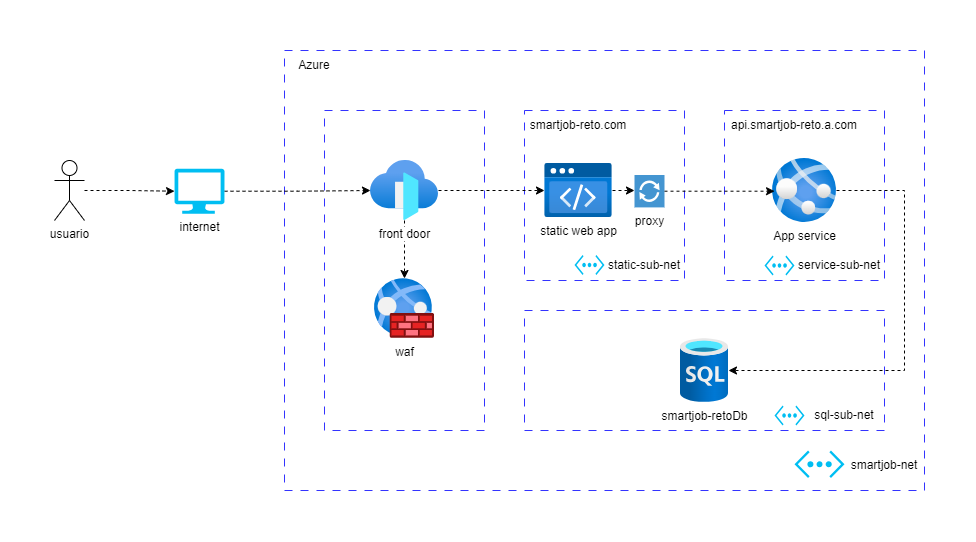

The diagram above was exported from draw.io. Its source (the exported page's mxGraphModel, read from the mxfile embedded in the PNG):
<mxGraphModel dx="1500" dy="887" grid="1" gridSize="10" guides="1" tooltips="1" connect="1" arrows="1" fold="1" page="1" pageScale="1" pageWidth="1169" pageHeight="827" math="0" shadow="0">
  <root>
    <mxCell id="0" />
    <mxCell id="1" parent="0" />
    <mxCell id="aujJO4oo_mH7PpNbpVd1-17" value="" style="rounded=0;whiteSpace=wrap;html=1;dashed=1;perimeterSpacing=1;strokeWidth=1;dashPattern=8 8;fillColor=none;strokeColor=#3333FF;" vertex="1" parent="1">
      <mxGeometry x="280" y="120" width="640" height="440" as="geometry" />
    </mxCell>
    <mxCell id="aujJO4oo_mH7PpNbpVd1-16" value="" style="rounded=0;whiteSpace=wrap;html=1;strokeColor=#3333FF;dashed=1;dashPattern=8 8;" vertex="1" parent="1">
      <mxGeometry x="520" y="380" width="360" height="120" as="geometry" />
    </mxCell>
    <mxCell id="aujJO4oo_mH7PpNbpVd1-15" value="" style="rounded=0;whiteSpace=wrap;html=1;dashed=1;dashPattern=8 8;strokeColor=#3333FF;" vertex="1" parent="1">
      <mxGeometry x="720" y="180" width="160" height="170" as="geometry" />
    </mxCell>
    <mxCell id="aujJO4oo_mH7PpNbpVd1-14" value="" style="rounded=0;whiteSpace=wrap;html=1;dashed=1;dashPattern=8 8;strokeColor=#3333FF;" vertex="1" parent="1">
      <mxGeometry x="520" y="180" width="160" height="170" as="geometry" />
    </mxCell>
    <mxCell id="aujJO4oo_mH7PpNbpVd1-13" value="" style="rounded=0;whiteSpace=wrap;html=1;dashed=1;strokeColor=#3333FF;dashPattern=8 8;" vertex="1" parent="1">
      <mxGeometry x="320" y="180" width="160" height="320" as="geometry" />
    </mxCell>
    <mxCell id="aujJO4oo_mH7PpNbpVd1-1" value="usuario" style="shape=umlActor;verticalLabelPosition=bottom;verticalAlign=top;html=1;outlineConnect=0;" vertex="1" parent="1">
      <mxGeometry x="50" y="230" width="30" height="60" as="geometry" />
    </mxCell>
    <mxCell id="aujJO4oo_mH7PpNbpVd1-35" style="edgeStyle=orthogonalEdgeStyle;rounded=0;orthogonalLoop=1;jettySize=auto;html=1;dashed=1;" edge="1" parent="1" source="aujJO4oo_mH7PpNbpVd1-2" target="aujJO4oo_mH7PpNbpVd1-4">
      <mxGeometry relative="1" as="geometry" />
    </mxCell>
    <mxCell id="aujJO4oo_mH7PpNbpVd1-2" value="internet" style="verticalLabelPosition=bottom;html=1;verticalAlign=top;align=center;strokeColor=none;fillColor=#00BEF2;shape=mxgraph.azure.computer;pointerEvents=1;" vertex="1" parent="1">
      <mxGeometry x="170" y="238.2" width="50" height="45" as="geometry" />
    </mxCell>
    <mxCell id="aujJO4oo_mH7PpNbpVd1-36" style="edgeStyle=orthogonalEdgeStyle;rounded=0;orthogonalLoop=1;jettySize=auto;html=1;dashed=1;" edge="1" parent="1" source="aujJO4oo_mH7PpNbpVd1-4" target="aujJO4oo_mH7PpNbpVd1-5">
      <mxGeometry relative="1" as="geometry" />
    </mxCell>
    <mxCell id="aujJO4oo_mH7PpNbpVd1-37" style="edgeStyle=orthogonalEdgeStyle;rounded=0;orthogonalLoop=1;jettySize=auto;html=1;dashed=1;" edge="1" parent="1" source="aujJO4oo_mH7PpNbpVd1-4" target="aujJO4oo_mH7PpNbpVd1-3">
      <mxGeometry relative="1" as="geometry" />
    </mxCell>
    <mxCell id="aujJO4oo_mH7PpNbpVd1-4" value="front door" style="image;aspect=fixed;html=1;points=[];align=center;fontSize=12;image=img/lib/azure2/networking/Front_Doors.svg;" vertex="1" parent="1">
      <mxGeometry x="366" y="230" width="68" height="60" as="geometry" />
    </mxCell>
    <mxCell id="aujJO4oo_mH7PpNbpVd1-5" value="waf" style="image;aspect=fixed;html=1;points=[];align=center;fontSize=12;image=img/lib/azure2/networking/Web_Application_Firewall_Policies_WAF.svg;" vertex="1" parent="1">
      <mxGeometry x="370" y="348" width="60" height="60" as="geometry" />
    </mxCell>
    <mxCell id="aujJO4oo_mH7PpNbpVd1-45" style="edgeStyle=orthogonalEdgeStyle;rounded=0;orthogonalLoop=1;jettySize=auto;html=1;dashed=1;" edge="1" parent="1" source="aujJO4oo_mH7PpNbpVd1-9" target="aujJO4oo_mH7PpNbpVd1-12">
      <mxGeometry relative="1" as="geometry">
        <Array as="points">
          <mxPoint x="900" y="260" />
          <mxPoint x="900" y="440" />
        </Array>
      </mxGeometry>
    </mxCell>
    <mxCell id="aujJO4oo_mH7PpNbpVd1-9" value="App service" style="image;aspect=fixed;html=1;points=[];align=center;fontSize=12;image=img/lib/azure2/app_services/App_Services.svg;" vertex="1" parent="1">
      <mxGeometry x="768" y="228" width="64" height="64" as="geometry" />
    </mxCell>
    <mxCell id="aujJO4oo_mH7PpNbpVd1-12" value="smartjob-retoDb" style="image;aspect=fixed;html=1;points=[];align=center;fontSize=12;image=img/lib/azure2/databases/SQL_Database.svg;" vertex="1" parent="1">
      <mxGeometry x="676" y="408" width="48" height="64" as="geometry" />
    </mxCell>
    <mxCell id="aujJO4oo_mH7PpNbpVd1-18" value="Azure" style="text;html=1;align=center;verticalAlign=middle;whiteSpace=wrap;rounded=0;" vertex="1" parent="1">
      <mxGeometry x="280" y="120" width="60" height="30" as="geometry" />
    </mxCell>
    <mxCell id="aujJO4oo_mH7PpNbpVd1-19" value="smartjob-net" style="text;html=1;align=center;verticalAlign=middle;whiteSpace=wrap;rounded=0;" vertex="1" parent="1">
      <mxGeometry x="840" y="520" width="80" height="30" as="geometry" />
    </mxCell>
    <mxCell id="aujJO4oo_mH7PpNbpVd1-21" value="" style="verticalLabelPosition=bottom;html=1;verticalAlign=top;align=center;strokeColor=none;fillColor=#00BEF2;shape=mxgraph.azure.virtual_network;pointerEvents=1;" vertex="1" parent="1">
      <mxGeometry x="790" y="520" width="50" height="27.500000000000004" as="geometry" />
    </mxCell>
    <mxCell id="aujJO4oo_mH7PpNbpVd1-23" value="sql-sub-net" style="text;html=1;align=center;verticalAlign=middle;whiteSpace=wrap;rounded=0;" vertex="1" parent="1">
      <mxGeometry x="800" y="470" width="80" height="30" as="geometry" />
    </mxCell>
    <mxCell id="aujJO4oo_mH7PpNbpVd1-24" value="" style="verticalLabelPosition=bottom;html=1;verticalAlign=top;align=center;strokeColor=none;fillColor=#00BEF2;shape=mxgraph.azure.virtual_network;pointerEvents=1;" vertex="1" parent="1">
      <mxGeometry x="770" y="475" width="30" height="20" as="geometry" />
    </mxCell>
    <mxCell id="aujJO4oo_mH7PpNbpVd1-25" value="service-sub-net" style="text;html=1;align=center;verticalAlign=middle;whiteSpace=wrap;rounded=0;" vertex="1" parent="1">
      <mxGeometry x="790" y="320" width="90" height="30" as="geometry" />
    </mxCell>
    <mxCell id="aujJO4oo_mH7PpNbpVd1-26" value="" style="verticalLabelPosition=bottom;html=1;verticalAlign=top;align=center;strokeColor=none;fillColor=#00BEF2;shape=mxgraph.azure.virtual_network;pointerEvents=1;" vertex="1" parent="1">
      <mxGeometry x="760" y="325" width="30" height="20" as="geometry" />
    </mxCell>
    <mxCell id="aujJO4oo_mH7PpNbpVd1-28" value="static-sub-net" style="text;html=1;align=center;verticalAlign=middle;whiteSpace=wrap;rounded=0;" vertex="1" parent="1">
      <mxGeometry x="600" y="320" width="80" height="30" as="geometry" />
    </mxCell>
    <mxCell id="aujJO4oo_mH7PpNbpVd1-29" value="" style="verticalLabelPosition=bottom;html=1;verticalAlign=top;align=center;strokeColor=none;fillColor=#00BEF2;shape=mxgraph.azure.virtual_network;pointerEvents=1;" vertex="1" parent="1">
      <mxGeometry x="570" y="324.5" width="30" height="20" as="geometry" />
    </mxCell>
    <mxCell id="aujJO4oo_mH7PpNbpVd1-32" value="smartjob-reto.com" style="text;html=1;align=center;verticalAlign=middle;whiteSpace=wrap;rounded=0;" vertex="1" parent="1">
      <mxGeometry x="494" y="180" width="160" height="30" as="geometry" />
    </mxCell>
    <mxCell id="aujJO4oo_mH7PpNbpVd1-33" value="&lt;div&gt;&lt;span style=&quot;background-color: initial;&quot;&gt;api.smartjob-reto.a.com&lt;/span&gt;&lt;br&gt;&lt;/div&gt;" style="text;html=1;align=center;verticalAlign=middle;whiteSpace=wrap;rounded=0;" vertex="1" parent="1">
      <mxGeometry x="720" y="180" width="140" height="30" as="geometry" />
    </mxCell>
    <mxCell id="aujJO4oo_mH7PpNbpVd1-34" value="proxy" style="pointerEvents=1;shadow=0;dashed=0;html=1;strokeColor=none;fillColor=#4495D1;labelPosition=center;verticalLabelPosition=bottom;verticalAlign=top;align=center;outlineConnect=0;shape=mxgraph.veeam.2d.proxy;" vertex="1" parent="1">
      <mxGeometry x="630" y="244.49999999999997" width="30" height="32.4" as="geometry" />
    </mxCell>
    <mxCell id="aujJO4oo_mH7PpNbpVd1-39" style="edgeStyle=orthogonalEdgeStyle;rounded=0;orthogonalLoop=1;jettySize=auto;html=1;dashed=1;" edge="1" parent="1" source="aujJO4oo_mH7PpNbpVd1-3">
      <mxGeometry relative="1" as="geometry">
        <mxPoint x="630" y="260" as="targetPoint" />
      </mxGeometry>
    </mxCell>
    <mxCell id="aujJO4oo_mH7PpNbpVd1-3" value="static web app" style="image;aspect=fixed;html=1;points=[];align=center;fontSize=12;image=img/lib/azure2/preview/Static_Apps.svg;" vertex="1" parent="1">
      <mxGeometry x="540" y="233" width="68" height="54" as="geometry" />
    </mxCell>
    <mxCell id="aujJO4oo_mH7PpNbpVd1-40" style="edgeStyle=orthogonalEdgeStyle;rounded=0;orthogonalLoop=1;jettySize=auto;html=1;entryX=0.032;entryY=0.511;entryDx=0;entryDy=0;entryPerimeter=0;dashed=1;" edge="1" parent="1" source="aujJO4oo_mH7PpNbpVd1-34" target="aujJO4oo_mH7PpNbpVd1-9">
      <mxGeometry relative="1" as="geometry" />
    </mxCell>
    <mxCell id="aujJO4oo_mH7PpNbpVd1-44" style="edgeStyle=orthogonalEdgeStyle;rounded=0;orthogonalLoop=1;jettySize=auto;html=1;entryX=0;entryY=0.5;entryDx=0;entryDy=0;entryPerimeter=0;dashed=1;" edge="1" parent="1" source="aujJO4oo_mH7PpNbpVd1-1" target="aujJO4oo_mH7PpNbpVd1-2">
      <mxGeometry relative="1" as="geometry" />
    </mxCell>
  </root>
</mxGraphModel>